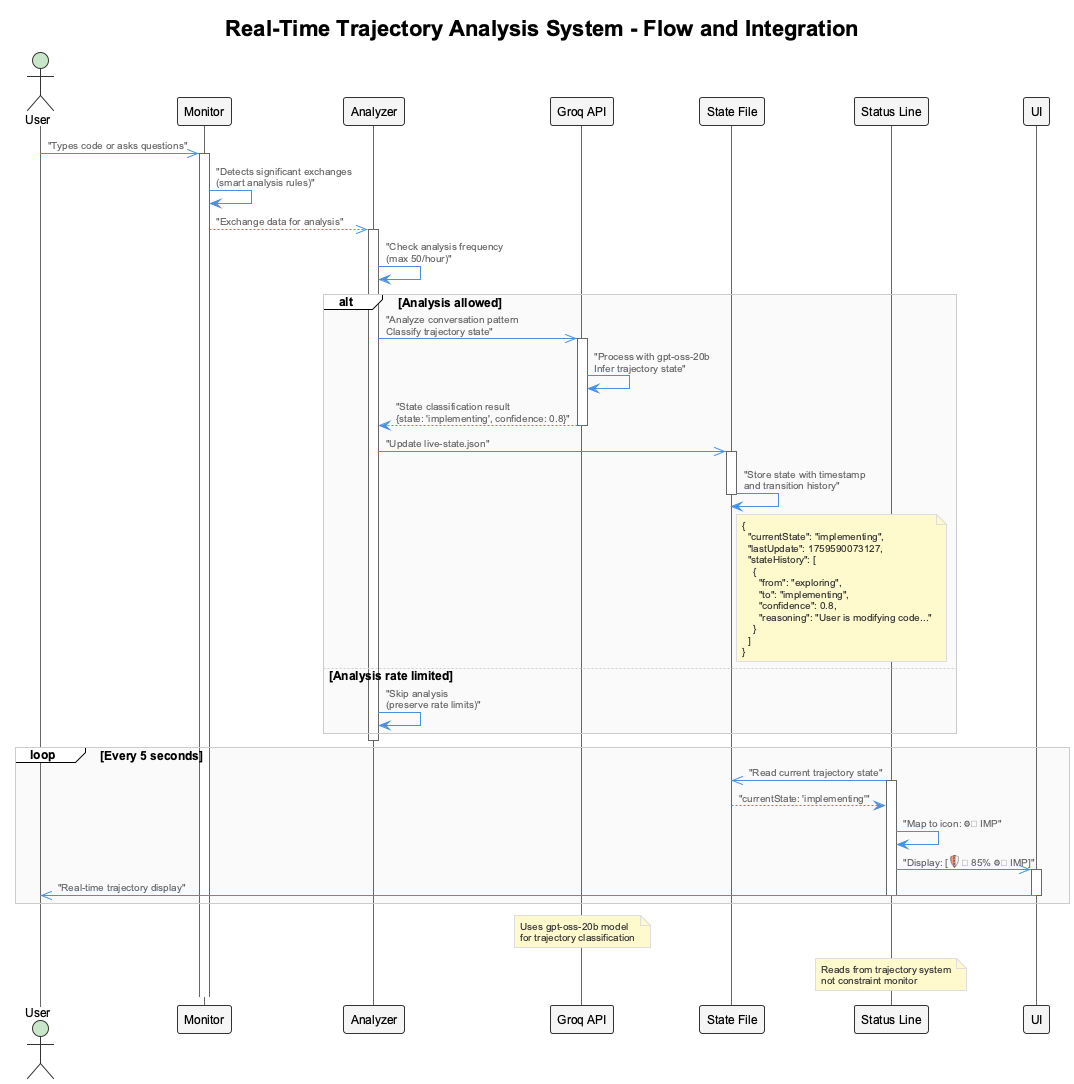

The diagram above was rendered by PlantUML. Its source (embedded in the PNG):
@startuml real-time-trajectory-analysis-flow-simple
!include _standard-style.puml

title Real-Time Trajectory Analysis System - Flow and Integration

actor "User" as User
participant "Monitor" as Monitor
participant "Analyzer" as Analyzer
participant "Groq API" as GroqAPI
participant "State File" as StateFile
participant "Status Line" as StatusLine
participant "UI" as UI

User ->> Monitor : "Types code or asks questions"
activate Monitor

Monitor -> Monitor : "Detects significant exchanges\n(smart analysis rules)"
Monitor -->> Analyzer : "Exchange data for analysis"
activate Analyzer

Analyzer -> Analyzer : "Check analysis frequency\n(max 50/hour)"

alt Analysis allowed
    Analyzer ->> GroqAPI : "Analyze conversation pattern\nClassify trajectory state"
    activate GroqAPI
    GroqAPI -> GroqAPI : "Process with gpt-oss-20b\nInfer trajectory state"
    GroqAPI --> Analyzer : "State classification result\n{state: 'implementing', confidence: 0.8}"
    deactivate GroqAPI

    Analyzer ->> StateFile : "Update live-state.json"
    activate StateFile
    StateFile -> StateFile : "Store state with timestamp\nand transition history"

    note right of StateFile
        {
          "currentState": "implementing",
          "lastUpdate": 1759590073127,
          "stateHistory": [
            {
              "from": "exploring",
              "to": "implementing",
              "confidence": 0.8,
              "reasoning": "User is modifying code..."
            }
          ]
        }
    end note

    deactivate StateFile
else Analysis rate limited
    Analyzer -> Analyzer : "Skip analysis\n(preserve rate limits)"
end

deactivate Analyzer

loop Every 5 seconds
    StatusLine ->> StateFile : "Read current trajectory state"
    activate StatusLine
    StateFile --> StatusLine : "currentState: 'implementing'"
    StatusLine -> StatusLine : "Map to icon: ⚙ IMP"
    StatusLine ->> UI : "Display: [🛡 85% ⚙ IMP]"
    activate UI
    UI ->> User : "Real-time trajectory display"
    deactivate UI
    deactivate StatusLine
end

note over GroqAPI
    Uses gpt-oss-20b model
    for trajectory classification
end note

note over StatusLine
    Reads from trajectory system
    not constraint monitor
end note

@enduml